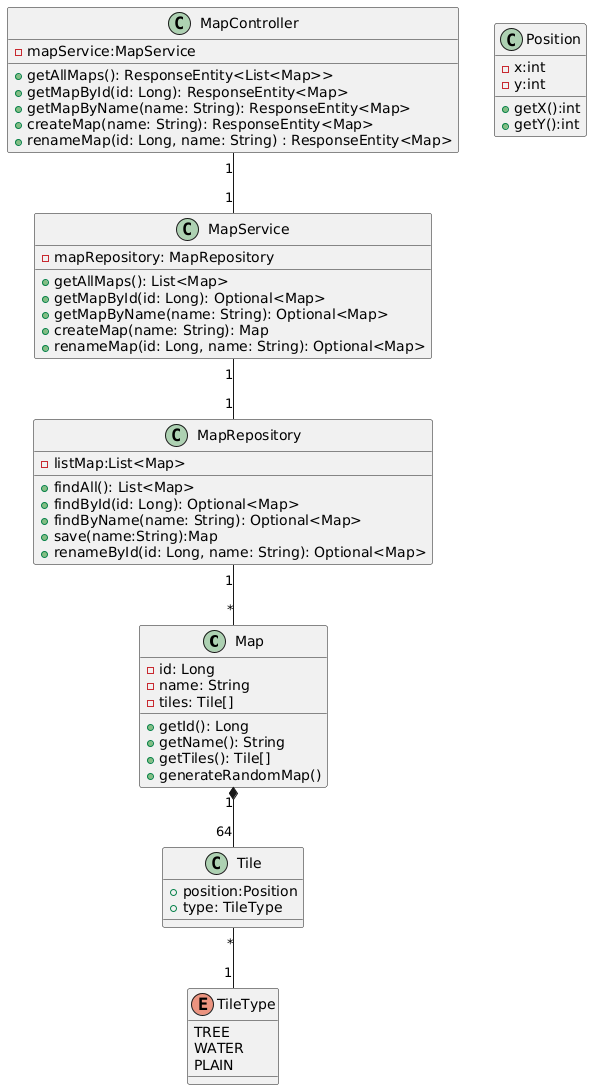

The diagram above was rendered by PlantUML. Its source (embedded in the PNG):
@startuml
class Map {
    - id: Long
    - name: String
    - tiles: Tile[]
    + getId(): Long
    + getName(): String
    + getTiles(): Tile[]
    + generateRandomMap()
}


class MapRepository {
    - listMap:List<Map>
    + findAll(): List<Map>
    + findById(id: Long): Optional<Map>
    + findByName(name: String): Optional<Map>
    + save(name:String):Map
    + renameById(id: Long, name: String): Optional<Map>
}


class MapService {
    - mapRepository: MapRepository
    + getAllMaps(): List<Map>
    + getMapById(id: Long): Optional<Map>
    + getMapByName(name: String): Optional<Map>
    + createMap(name: String): Map
    + renameMap(id: Long, name: String): Optional<Map>
}


class MapController {
    - mapService:MapService
    + getAllMaps(): ResponseEntity<List<Map>>
    + getMapById(id: Long): ResponseEntity<Map>
    + getMapByName(name: String): ResponseEntity<Map>
    + createMap(name: String): ResponseEntity<Map>
    + renameMap(id: Long, name: String) : ResponseEntity<Map>
}


class Tile {
  + position:Position
  + type: TileType
}


enum TileType {
      TREE
      WATER
      PLAIN
}

class Position {
    - x:int
    - y:int
    + getX():int
    + getY():int
}


Tile "*" -- "1" TileType
Map "1" *-- "64" Tile
MapRepository "1" -- "*" Map
MapService "1" -- "1" MapRepository
MapController "1" -- "1" MapService
@enduml